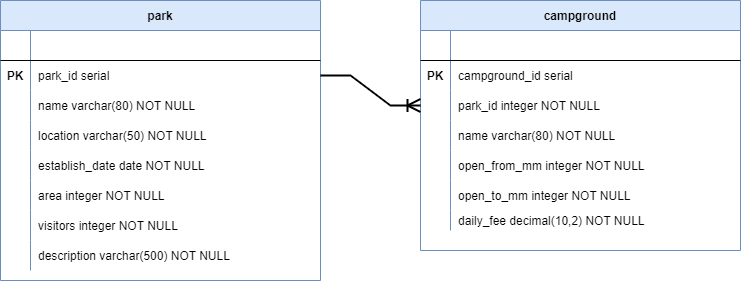

The diagram above was exported from draw.io. Its source (the exported page's mxGraphModel, read from the mxfile embedded in the PNG):
<mxGraphModel dx="1888" dy="649" grid="1" gridSize="10" guides="1" tooltips="1" connect="1" arrows="1" fold="1" page="1" pageScale="1" pageWidth="850" pageHeight="1100" math="0" shadow="0" extFonts="Permanent Marker^https://fonts.googleapis.com/css?family=Permanent+Marker">
  <root>
    <mxCell id="0" />
    <mxCell id="1" parent="0" />
    <mxCell id="HXjkccffBILZ7zeBi4xB-1" value="park" style="shape=table;startSize=30;container=1;collapsible=1;childLayout=tableLayout;fixedRows=1;rowLines=0;fontStyle=1;align=center;resizeLast=1;fillColor=#dae8fc;strokeColor=#6c8ebf;" parent="1" vertex="1">
      <mxGeometry x="-810" y="80" width="320" height="280" as="geometry" />
    </mxCell>
    <mxCell id="HXjkccffBILZ7zeBi4xB-2" value="" style="shape=tableRow;horizontal=0;startSize=0;swimlaneHead=0;swimlaneBody=0;fillColor=none;collapsible=0;dropTarget=0;points=[[0,0.5],[1,0.5]];portConstraint=eastwest;top=0;left=0;right=0;bottom=1;" parent="HXjkccffBILZ7zeBi4xB-1" vertex="1">
      <mxGeometry y="30" width="320" height="30" as="geometry" />
    </mxCell>
    <mxCell id="HXjkccffBILZ7zeBi4xB-3" value="" style="shape=partialRectangle;overflow=hidden;connectable=0;fillColor=none;top=0;left=0;bottom=0;right=0;fontStyle=1;" parent="HXjkccffBILZ7zeBi4xB-2" vertex="1">
      <mxGeometry width="30" height="30" as="geometry">
        <mxRectangle width="30" height="30" as="alternateBounds" />
      </mxGeometry>
    </mxCell>
    <mxCell id="HXjkccffBILZ7zeBi4xB-4" value="" style="shape=partialRectangle;overflow=hidden;connectable=0;fillColor=none;align=left;top=0;left=0;bottom=0;right=0;spacingLeft=6;fontStyle=5;" parent="HXjkccffBILZ7zeBi4xB-2" vertex="1">
      <mxGeometry x="30" width="290" height="30" as="geometry">
        <mxRectangle width="290" height="30" as="alternateBounds" />
      </mxGeometry>
    </mxCell>
    <mxCell id="HXjkccffBILZ7zeBi4xB-5" value="" style="shape=tableRow;horizontal=0;startSize=0;swimlaneHead=0;swimlaneBody=0;fillColor=none;collapsible=0;dropTarget=0;points=[[0,0.5],[1,0.5]];portConstraint=eastwest;top=0;left=0;right=0;bottom=0;" parent="HXjkccffBILZ7zeBi4xB-1" vertex="1">
      <mxGeometry y="60" width="320" height="30" as="geometry" />
    </mxCell>
    <mxCell id="HXjkccffBILZ7zeBi4xB-6" value="PK" style="shape=partialRectangle;overflow=hidden;connectable=0;fillColor=none;top=0;left=0;bottom=0;right=0;fontStyle=1" parent="HXjkccffBILZ7zeBi4xB-5" vertex="1">
      <mxGeometry width="30" height="30" as="geometry">
        <mxRectangle width="30" height="30" as="alternateBounds" />
      </mxGeometry>
    </mxCell>
    <mxCell id="HXjkccffBILZ7zeBi4xB-7" value="park_id serial" style="shape=partialRectangle;overflow=hidden;connectable=0;fillColor=none;align=left;top=0;left=0;bottom=0;right=0;spacingLeft=6;" parent="HXjkccffBILZ7zeBi4xB-5" vertex="1">
      <mxGeometry x="30" width="290" height="30" as="geometry">
        <mxRectangle width="290" height="30" as="alternateBounds" />
      </mxGeometry>
    </mxCell>
    <mxCell id="HXjkccffBILZ7zeBi4xB-8" value="" style="shape=tableRow;horizontal=0;startSize=0;swimlaneHead=0;swimlaneBody=0;fillColor=none;collapsible=0;dropTarget=0;points=[[0,0.5],[1,0.5]];portConstraint=eastwest;top=0;left=0;right=0;bottom=0;" parent="HXjkccffBILZ7zeBi4xB-1" vertex="1">
      <mxGeometry y="90" width="320" height="30" as="geometry" />
    </mxCell>
    <mxCell id="HXjkccffBILZ7zeBi4xB-9" value="" style="shape=partialRectangle;overflow=hidden;connectable=0;fillColor=none;top=0;left=0;bottom=0;right=0;" parent="HXjkccffBILZ7zeBi4xB-8" vertex="1">
      <mxGeometry width="30" height="30" as="geometry">
        <mxRectangle width="30" height="30" as="alternateBounds" />
      </mxGeometry>
    </mxCell>
    <mxCell id="HXjkccffBILZ7zeBi4xB-10" value="name varchar(80) NOT NULL" style="shape=partialRectangle;overflow=hidden;connectable=0;fillColor=none;align=left;top=0;left=0;bottom=0;right=0;spacingLeft=6;" parent="HXjkccffBILZ7zeBi4xB-8" vertex="1">
      <mxGeometry x="30" width="290" height="30" as="geometry">
        <mxRectangle width="290" height="30" as="alternateBounds" />
      </mxGeometry>
    </mxCell>
    <mxCell id="HXjkccffBILZ7zeBi4xB-11" value="" style="shape=tableRow;horizontal=0;startSize=0;swimlaneHead=0;swimlaneBody=0;fillColor=none;collapsible=0;dropTarget=0;points=[[0,0.5],[1,0.5]];portConstraint=eastwest;top=0;left=0;right=0;bottom=0;" parent="HXjkccffBILZ7zeBi4xB-1" vertex="1">
      <mxGeometry y="120" width="320" height="30" as="geometry" />
    </mxCell>
    <mxCell id="HXjkccffBILZ7zeBi4xB-12" value="" style="shape=partialRectangle;overflow=hidden;connectable=0;fillColor=none;top=0;left=0;bottom=0;right=0;" parent="HXjkccffBILZ7zeBi4xB-11" vertex="1">
      <mxGeometry width="30" height="30" as="geometry">
        <mxRectangle width="30" height="30" as="alternateBounds" />
      </mxGeometry>
    </mxCell>
    <mxCell id="HXjkccffBILZ7zeBi4xB-13" value="location varchar(50) NOT NULL" style="shape=partialRectangle;overflow=hidden;connectable=0;fillColor=none;align=left;top=0;left=0;bottom=0;right=0;spacingLeft=6;" parent="HXjkccffBILZ7zeBi4xB-11" vertex="1">
      <mxGeometry x="30" width="290" height="30" as="geometry">
        <mxRectangle width="290" height="30" as="alternateBounds" />
      </mxGeometry>
    </mxCell>
    <mxCell id="HXjkccffBILZ7zeBi4xB-14" value="" style="shape=tableRow;horizontal=0;startSize=0;swimlaneHead=0;swimlaneBody=0;fillColor=none;collapsible=0;dropTarget=0;points=[[0,0.5],[1,0.5]];portConstraint=eastwest;top=0;left=0;right=0;bottom=0;" parent="HXjkccffBILZ7zeBi4xB-1" vertex="1">
      <mxGeometry y="150" width="320" height="30" as="geometry" />
    </mxCell>
    <mxCell id="HXjkccffBILZ7zeBi4xB-15" value="" style="shape=partialRectangle;overflow=hidden;connectable=0;fillColor=none;top=0;left=0;bottom=0;right=0;" parent="HXjkccffBILZ7zeBi4xB-14" vertex="1">
      <mxGeometry width="30" height="30" as="geometry">
        <mxRectangle width="30" height="30" as="alternateBounds" />
      </mxGeometry>
    </mxCell>
    <mxCell id="HXjkccffBILZ7zeBi4xB-16" value="establish_date date NOT NULL" style="shape=partialRectangle;overflow=hidden;connectable=0;fillColor=none;align=left;top=0;left=0;bottom=0;right=0;spacingLeft=6;" parent="HXjkccffBILZ7zeBi4xB-14" vertex="1">
      <mxGeometry x="30" width="290" height="30" as="geometry">
        <mxRectangle width="290" height="30" as="alternateBounds" />
      </mxGeometry>
    </mxCell>
    <mxCell id="HXjkccffBILZ7zeBi4xB-17" value="" style="shape=tableRow;horizontal=0;startSize=0;swimlaneHead=0;swimlaneBody=0;fillColor=none;collapsible=0;dropTarget=0;points=[[0,0.5],[1,0.5]];portConstraint=eastwest;top=0;left=0;right=0;bottom=0;" parent="HXjkccffBILZ7zeBi4xB-1" vertex="1">
      <mxGeometry y="180" width="320" height="30" as="geometry" />
    </mxCell>
    <mxCell id="HXjkccffBILZ7zeBi4xB-18" value="" style="shape=partialRectangle;overflow=hidden;connectable=0;fillColor=none;top=0;left=0;bottom=0;right=0;" parent="HXjkccffBILZ7zeBi4xB-17" vertex="1">
      <mxGeometry width="30" height="30" as="geometry">
        <mxRectangle width="30" height="30" as="alternateBounds" />
      </mxGeometry>
    </mxCell>
    <mxCell id="HXjkccffBILZ7zeBi4xB-19" value="area integer NOT NULL" style="shape=partialRectangle;overflow=hidden;connectable=0;fillColor=none;align=left;top=0;left=0;bottom=0;right=0;spacingLeft=6;" parent="HXjkccffBILZ7zeBi4xB-17" vertex="1">
      <mxGeometry x="30" width="290" height="30" as="geometry">
        <mxRectangle width="290" height="30" as="alternateBounds" />
      </mxGeometry>
    </mxCell>
    <mxCell id="HXjkccffBILZ7zeBi4xB-20" value="" style="shape=tableRow;horizontal=0;startSize=0;swimlaneHead=0;swimlaneBody=0;fillColor=none;collapsible=0;dropTarget=0;points=[[0,0.5],[1,0.5]];portConstraint=eastwest;top=0;left=0;right=0;bottom=0;" parent="HXjkccffBILZ7zeBi4xB-1" vertex="1">
      <mxGeometry y="210" width="320" height="30" as="geometry" />
    </mxCell>
    <mxCell id="HXjkccffBILZ7zeBi4xB-21" value="" style="shape=partialRectangle;overflow=hidden;connectable=0;fillColor=none;top=0;left=0;bottom=0;right=0;" parent="HXjkccffBILZ7zeBi4xB-20" vertex="1">
      <mxGeometry width="30" height="30" as="geometry">
        <mxRectangle width="30" height="30" as="alternateBounds" />
      </mxGeometry>
    </mxCell>
    <mxCell id="HXjkccffBILZ7zeBi4xB-22" value="visitors integer NOT NULL" style="shape=partialRectangle;overflow=hidden;connectable=0;fillColor=none;align=left;top=0;left=0;bottom=0;right=0;spacingLeft=6;" parent="HXjkccffBILZ7zeBi4xB-20" vertex="1">
      <mxGeometry x="30" width="290" height="30" as="geometry">
        <mxRectangle width="290" height="30" as="alternateBounds" />
      </mxGeometry>
    </mxCell>
    <mxCell id="HXjkccffBILZ7zeBi4xB-23" value="" style="shape=tableRow;horizontal=0;startSize=0;swimlaneHead=0;swimlaneBody=0;fillColor=none;collapsible=0;dropTarget=0;points=[[0,0.5],[1,0.5]];portConstraint=eastwest;top=0;left=0;right=0;bottom=0;" parent="HXjkccffBILZ7zeBi4xB-1" vertex="1">
      <mxGeometry y="240" width="320" height="30" as="geometry" />
    </mxCell>
    <mxCell id="HXjkccffBILZ7zeBi4xB-24" value="" style="shape=partialRectangle;overflow=hidden;connectable=0;fillColor=none;top=0;left=0;bottom=0;right=0;" parent="HXjkccffBILZ7zeBi4xB-23" vertex="1">
      <mxGeometry width="30" height="30" as="geometry">
        <mxRectangle width="30" height="30" as="alternateBounds" />
      </mxGeometry>
    </mxCell>
    <mxCell id="HXjkccffBILZ7zeBi4xB-25" value="description varchar(500) NOT NULL" style="shape=partialRectangle;overflow=hidden;connectable=0;fillColor=none;align=left;top=0;left=0;bottom=0;right=0;spacingLeft=6;" parent="HXjkccffBILZ7zeBi4xB-23" vertex="1">
      <mxGeometry x="30" width="290" height="30" as="geometry">
        <mxRectangle width="290" height="30" as="alternateBounds" />
      </mxGeometry>
    </mxCell>
    <mxCell id="HXjkccffBILZ7zeBi4xB-26" value="campground" style="shape=table;startSize=30;container=1;collapsible=1;childLayout=tableLayout;fixedRows=1;rowLines=0;fontStyle=1;align=center;resizeLast=1;fillColor=#dae8fc;strokeColor=#6c8ebf;" parent="1" vertex="1">
      <mxGeometry x="-390" y="80" width="320" height="250" as="geometry" />
    </mxCell>
    <mxCell id="HXjkccffBILZ7zeBi4xB-27" value="" style="shape=tableRow;horizontal=0;startSize=0;swimlaneHead=0;swimlaneBody=0;fillColor=none;collapsible=0;dropTarget=0;points=[[0,0.5],[1,0.5]];portConstraint=eastwest;top=0;left=0;right=0;bottom=1;" parent="HXjkccffBILZ7zeBi4xB-26" vertex="1">
      <mxGeometry y="30" width="320" height="30" as="geometry" />
    </mxCell>
    <mxCell id="HXjkccffBILZ7zeBi4xB-28" value="" style="shape=partialRectangle;overflow=hidden;connectable=0;fillColor=none;top=0;left=0;bottom=0;right=0;fontStyle=1;" parent="HXjkccffBILZ7zeBi4xB-27" vertex="1">
      <mxGeometry width="30" height="30" as="geometry">
        <mxRectangle width="30" height="30" as="alternateBounds" />
      </mxGeometry>
    </mxCell>
    <mxCell id="HXjkccffBILZ7zeBi4xB-29" value="" style="shape=partialRectangle;overflow=hidden;connectable=0;fillColor=none;align=left;top=0;left=0;bottom=0;right=0;spacingLeft=6;fontStyle=5;" parent="HXjkccffBILZ7zeBi4xB-27" vertex="1">
      <mxGeometry x="30" width="290" height="30" as="geometry">
        <mxRectangle width="290" height="30" as="alternateBounds" />
      </mxGeometry>
    </mxCell>
    <mxCell id="HXjkccffBILZ7zeBi4xB-30" value="" style="shape=tableRow;horizontal=0;startSize=0;swimlaneHead=0;swimlaneBody=0;fillColor=none;collapsible=0;dropTarget=0;points=[[0,0.5],[1,0.5]];portConstraint=eastwest;top=0;left=0;right=0;bottom=0;" parent="HXjkccffBILZ7zeBi4xB-26" vertex="1">
      <mxGeometry y="60" width="320" height="30" as="geometry" />
    </mxCell>
    <mxCell id="HXjkccffBILZ7zeBi4xB-31" value="PK" style="shape=partialRectangle;overflow=hidden;connectable=0;fillColor=none;top=0;left=0;bottom=0;right=0;fontStyle=1" parent="HXjkccffBILZ7zeBi4xB-30" vertex="1">
      <mxGeometry width="30" height="30" as="geometry">
        <mxRectangle width="30" height="30" as="alternateBounds" />
      </mxGeometry>
    </mxCell>
    <mxCell id="HXjkccffBILZ7zeBi4xB-32" value="campground_id serial" style="shape=partialRectangle;overflow=hidden;connectable=0;fillColor=none;align=left;top=0;left=0;bottom=0;right=0;spacingLeft=6;" parent="HXjkccffBILZ7zeBi4xB-30" vertex="1">
      <mxGeometry x="30" width="290" height="30" as="geometry">
        <mxRectangle width="290" height="30" as="alternateBounds" />
      </mxGeometry>
    </mxCell>
    <mxCell id="HXjkccffBILZ7zeBi4xB-33" value="" style="shape=tableRow;horizontal=0;startSize=0;swimlaneHead=0;swimlaneBody=0;fillColor=none;collapsible=0;dropTarget=0;points=[[0,0.5],[1,0.5]];portConstraint=eastwest;top=0;left=0;right=0;bottom=0;" parent="HXjkccffBILZ7zeBi4xB-26" vertex="1">
      <mxGeometry y="90" width="320" height="30" as="geometry" />
    </mxCell>
    <mxCell id="HXjkccffBILZ7zeBi4xB-34" value="" style="shape=partialRectangle;overflow=hidden;connectable=0;fillColor=none;top=0;left=0;bottom=0;right=0;" parent="HXjkccffBILZ7zeBi4xB-33" vertex="1">
      <mxGeometry width="30" height="30" as="geometry">
        <mxRectangle width="30" height="30" as="alternateBounds" />
      </mxGeometry>
    </mxCell>
    <mxCell id="HXjkccffBILZ7zeBi4xB-35" value="park_id integer NOT NULL" style="shape=partialRectangle;overflow=hidden;connectable=0;fillColor=none;align=left;top=0;left=0;bottom=0;right=0;spacingLeft=6;" parent="HXjkccffBILZ7zeBi4xB-33" vertex="1">
      <mxGeometry x="30" width="290" height="30" as="geometry">
        <mxRectangle width="290" height="30" as="alternateBounds" />
      </mxGeometry>
    </mxCell>
    <mxCell id="HXjkccffBILZ7zeBi4xB-36" value="" style="shape=tableRow;horizontal=0;startSize=0;swimlaneHead=0;swimlaneBody=0;fillColor=none;collapsible=0;dropTarget=0;points=[[0,0.5],[1,0.5]];portConstraint=eastwest;top=0;left=0;right=0;bottom=0;" parent="HXjkccffBILZ7zeBi4xB-26" vertex="1">
      <mxGeometry y="120" width="320" height="30" as="geometry" />
    </mxCell>
    <mxCell id="HXjkccffBILZ7zeBi4xB-37" value="" style="shape=partialRectangle;overflow=hidden;connectable=0;fillColor=none;top=0;left=0;bottom=0;right=0;" parent="HXjkccffBILZ7zeBi4xB-36" vertex="1">
      <mxGeometry width="30" height="30" as="geometry">
        <mxRectangle width="30" height="30" as="alternateBounds" />
      </mxGeometry>
    </mxCell>
    <mxCell id="HXjkccffBILZ7zeBi4xB-38" value="name varchar(80) NOT NULL" style="shape=partialRectangle;overflow=hidden;connectable=0;fillColor=none;align=left;top=0;left=0;bottom=0;right=0;spacingLeft=6;" parent="HXjkccffBILZ7zeBi4xB-36" vertex="1">
      <mxGeometry x="30" width="290" height="30" as="geometry">
        <mxRectangle width="290" height="30" as="alternateBounds" />
      </mxGeometry>
    </mxCell>
    <mxCell id="HXjkccffBILZ7zeBi4xB-39" value="" style="shape=tableRow;horizontal=0;startSize=0;swimlaneHead=0;swimlaneBody=0;fillColor=none;collapsible=0;dropTarget=0;points=[[0,0.5],[1,0.5]];portConstraint=eastwest;top=0;left=0;right=0;bottom=0;" parent="HXjkccffBILZ7zeBi4xB-26" vertex="1">
      <mxGeometry y="150" width="320" height="30" as="geometry" />
    </mxCell>
    <mxCell id="HXjkccffBILZ7zeBi4xB-40" value="" style="shape=partialRectangle;overflow=hidden;connectable=0;fillColor=none;top=0;left=0;bottom=0;right=0;" parent="HXjkccffBILZ7zeBi4xB-39" vertex="1">
      <mxGeometry width="30" height="30" as="geometry">
        <mxRectangle width="30" height="30" as="alternateBounds" />
      </mxGeometry>
    </mxCell>
    <mxCell id="HXjkccffBILZ7zeBi4xB-41" value="open_from_mm integer NOT NULL" style="shape=partialRectangle;overflow=hidden;connectable=0;fillColor=none;align=left;top=0;left=0;bottom=0;right=0;spacingLeft=6;" parent="HXjkccffBILZ7zeBi4xB-39" vertex="1">
      <mxGeometry x="30" width="290" height="30" as="geometry">
        <mxRectangle width="290" height="30" as="alternateBounds" />
      </mxGeometry>
    </mxCell>
    <mxCell id="HXjkccffBILZ7zeBi4xB-42" value="" style="shape=tableRow;horizontal=0;startSize=0;swimlaneHead=0;swimlaneBody=0;fillColor=none;collapsible=0;dropTarget=0;points=[[0,0.5],[1,0.5]];portConstraint=eastwest;top=0;left=0;right=0;bottom=0;" parent="HXjkccffBILZ7zeBi4xB-26" vertex="1">
      <mxGeometry y="180" width="320" height="30" as="geometry" />
    </mxCell>
    <mxCell id="HXjkccffBILZ7zeBi4xB-43" value="" style="shape=partialRectangle;overflow=hidden;connectable=0;fillColor=none;top=0;left=0;bottom=0;right=0;" parent="HXjkccffBILZ7zeBi4xB-42" vertex="1">
      <mxGeometry width="30" height="30" as="geometry">
        <mxRectangle width="30" height="30" as="alternateBounds" />
      </mxGeometry>
    </mxCell>
    <mxCell id="HXjkccffBILZ7zeBi4xB-44" value="open_to_mm integer NOT NULL" style="shape=partialRectangle;overflow=hidden;connectable=0;fillColor=none;align=left;top=0;left=0;bottom=0;right=0;spacingLeft=6;" parent="HXjkccffBILZ7zeBi4xB-42" vertex="1">
      <mxGeometry x="30" width="290" height="30" as="geometry">
        <mxRectangle width="290" height="30" as="alternateBounds" />
      </mxGeometry>
    </mxCell>
    <mxCell id="HXjkccffBILZ7zeBi4xB-45" value="" style="shape=tableRow;horizontal=0;startSize=0;swimlaneHead=0;swimlaneBody=0;fillColor=none;collapsible=0;dropTarget=0;points=[[0,0.5],[1,0.5]];portConstraint=eastwest;top=0;left=0;right=0;bottom=0;" parent="HXjkccffBILZ7zeBi4xB-26" vertex="1">
      <mxGeometry y="210" width="320" height="20" as="geometry" />
    </mxCell>
    <mxCell id="HXjkccffBILZ7zeBi4xB-46" value="" style="shape=partialRectangle;overflow=hidden;connectable=0;fillColor=none;top=0;left=0;bottom=0;right=0;" parent="HXjkccffBILZ7zeBi4xB-45" vertex="1">
      <mxGeometry width="30" height="20" as="geometry">
        <mxRectangle width="30" height="20" as="alternateBounds" />
      </mxGeometry>
    </mxCell>
    <mxCell id="HXjkccffBILZ7zeBi4xB-47" value="daily_fee decimal(10,2) NOT NULL" style="shape=partialRectangle;overflow=hidden;connectable=0;fillColor=none;align=left;top=0;left=0;bottom=0;right=0;spacingLeft=6;" parent="HXjkccffBILZ7zeBi4xB-45" vertex="1">
      <mxGeometry x="30" width="290" height="20" as="geometry">
        <mxRectangle width="290" height="20" as="alternateBounds" />
      </mxGeometry>
    </mxCell>
    <mxCell id="HXjkccffBILZ7zeBi4xB-95" value="" style="edgeStyle=entityRelationEdgeStyle;fontSize=12;html=1;endArrow=ERoneToMany;rounded=0;endSize=10;startSize=10;strokeWidth=2;" parent="1" source="HXjkccffBILZ7zeBi4xB-5" target="HXjkccffBILZ7zeBi4xB-33" edge="1">
      <mxGeometry width="100" height="100" relative="1" as="geometry">
        <mxPoint x="-440" y="480" as="sourcePoint" />
        <mxPoint x="-340" y="380" as="targetPoint" />
      </mxGeometry>
    </mxCell>
  </root>
</mxGraphModel>